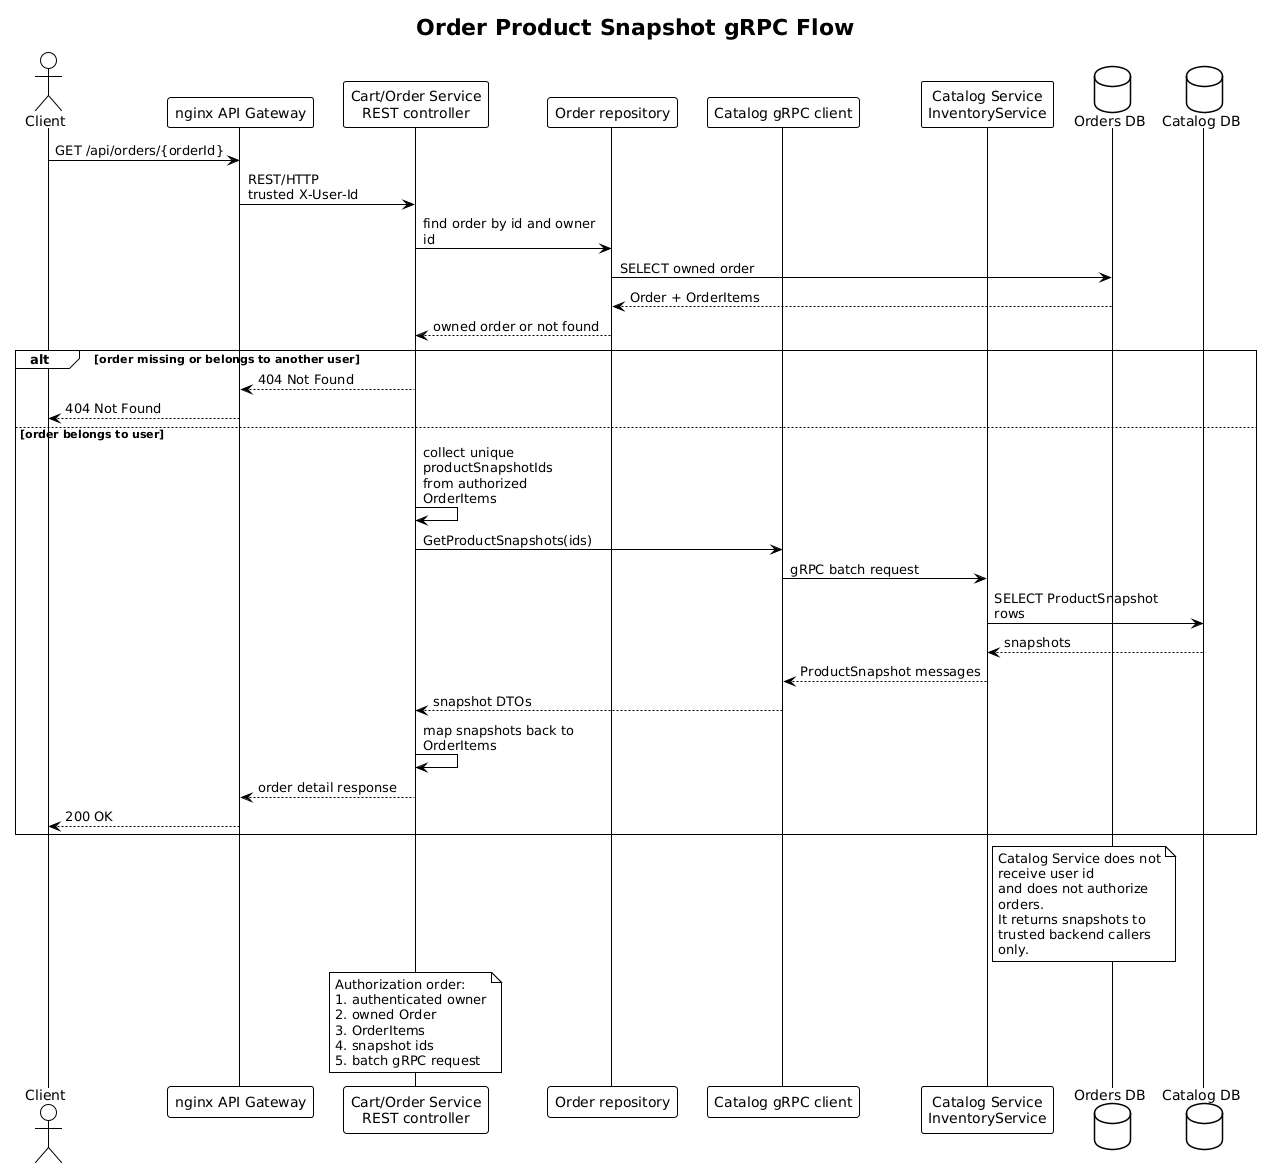

The diagram above was rendered by PlantUML. Its source (embedded in the PNG):
@startuml
!theme plain

skinparam shadowing false
skinparam defaultFontName Arial
skinparam wrapWidth 180
skinparam maxMessageSize 180

title Order Product Snapshot gRPC Flow

actor "Client" as Client
participant "nginx API Gateway" as Nginx
participant "Cart/Order Service\nREST controller" as OrdersRest
participant "Order repository" as OrderRepository
participant "Catalog gRPC client" as CatalogClient
participant "Catalog Service\nInventoryService" as CatalogGrpc
database "Orders DB" as OrdersDb
database "Catalog DB" as CatalogDb

Client -> Nginx : GET /api/orders/{orderId}
Nginx -> OrdersRest : REST/HTTP\ntrusted X-User-Id

OrdersRest -> OrderRepository : find order by id and owner id
OrderRepository -> OrdersDb : SELECT owned order
OrdersDb --> OrderRepository : Order + OrderItems
OrderRepository --> OrdersRest : owned order or not found

alt order missing or belongs to another user
  OrdersRest --> Nginx : 404 Not Found
  Nginx --> Client : 404 Not Found
else order belongs to user
  OrdersRest -> OrdersRest : collect unique productSnapshotIds\nfrom authorized OrderItems
  OrdersRest -> CatalogClient : GetProductSnapshots(ids)
  CatalogClient -> CatalogGrpc : gRPC batch request
  CatalogGrpc -> CatalogDb : SELECT ProductSnapshot rows
  CatalogDb --> CatalogGrpc : snapshots
  CatalogGrpc --> CatalogClient : ProductSnapshot messages
  CatalogClient --> OrdersRest : snapshot DTOs
  OrdersRest -> OrdersRest : map snapshots back to OrderItems
  OrdersRest --> Nginx : order detail response
  Nginx --> Client : 200 OK
end

note right of CatalogGrpc
Catalog Service does not receive user id
and does not authorize orders.
It returns snapshots to trusted backend callers only.
end note

note over OrdersRest
Authorization order:
1. authenticated owner
2. owned Order
3. OrderItems
4. snapshot ids
5. batch gRPC request
end note

@enduml